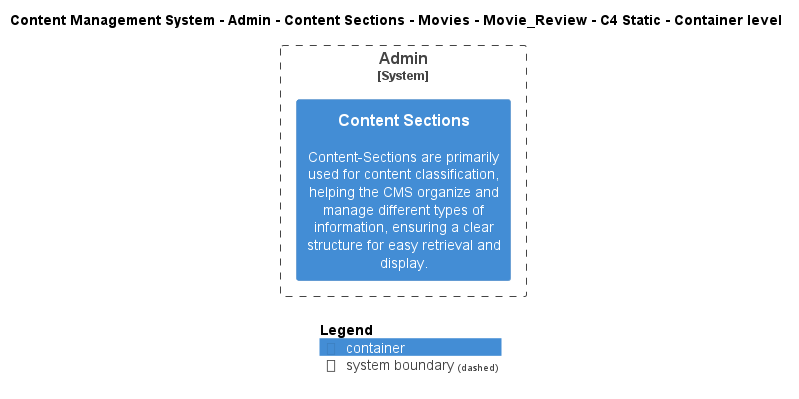

The diagram above was rendered by PlantUML. Its source (embedded in the PNG):
@startuml
!include ..\..\..\..\..\..\..\..\..\.c4s\C4_Container.puml

AddElementTag("c4interflow:lifecycle:new", $bgColor=green, $fontColor=#ffffff, $borderColor=green, $shadowing="False")
AddElementTag("c4interflow:lifecycle:changed", $bgColor=orange, $fontColor=#ffffff, $borderColor=orange, $shadowing="False")
AddElementTag("c4interflow:lifecycle:removed", $bgColor=red, $fontColor=#ffffff, $borderColor=red, $shadowing="False")

AddRelTag("c4interflow:lifecycle:new", $textColor=green, $lineColor=green)
AddRelTag("c4interflow:lifecycle:changed", $textColor=orange, $lineColor=orange)
AddRelTag("c4interflow:lifecycle:removed", $textColor=red, $lineColor=red)

SHOW_PERSON_PORTRAIT()
LAYOUT_TOP_DOWN()

skinparam linetype polyline

title Content Management System - Admin - Content Sections - Movies - Movie_Review - C4 Static - Container level


System_Boundary(ContentManagementSystem.SoftwareSystems.Admin, "Admin") {
    Container(ContentManagementSystem.SoftwareSystems.Admin.Containers.ContentSections, "Content Sections", "", "Content-Sections are primarily used for content classification, helping the CMS organize and manage different types of information, ensuring a clear structure for easy retrieval and display.")
}



SHOW_LEGEND()
@enduml